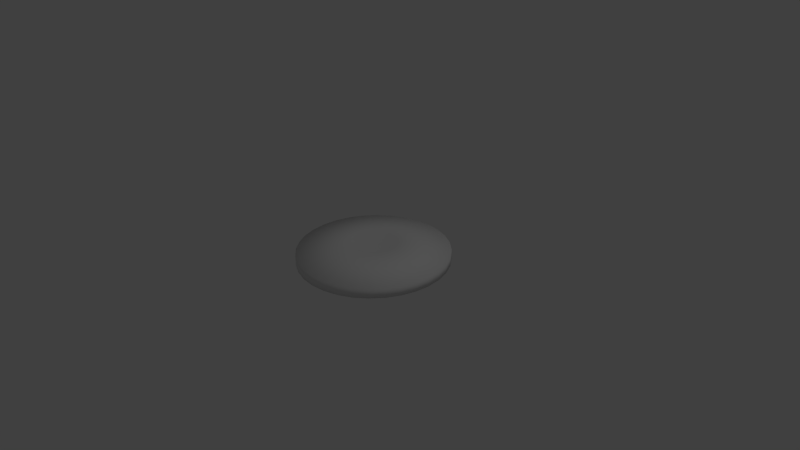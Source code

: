 # Source: Shield.blend  (saved by Blender 2.76.0; exported with 4.5.12 LTS)
import bpy
from mathutils import Matrix  # noqa: F401  (used for matrix-valued properties, if any)

bpy.ops.wm.read_factory_settings(use_empty=True)
scene = bpy.context.scene
scene.name = 'Scene'

# ---- collections
col_collection_1 = bpy.data.collections.new('Collection 1'); scene.collection.children.link(col_collection_1)

# ---- world
world_world = bpy.data.worlds.new('World'); scene.world = world_world
world_world.color = (0.05088, 0.05088, 0.05088)
world_world.use_sun_shadow = False
world_world.sun_shadow_jitter_overblur = 0.0
world_world.cycles.sampling_method = 'MANUAL'
world_world.cycles.sample_map_resolution = 256

# ---- cameras
cam_camera = bpy.data.cameras.new('Camera')
cam_camera.clip_end = 100.0
cam_camera.lens = 35.0
cam_camera.sensor_width = 32.0
cam_camera.sensor_height = 18.0
cam_camera.ortho_scale = 7.314
cam_camera.dof.focus_distance = 0.0
cam_camera.dof.aperture_fstop = 128.0

# ---- lights
light_lamp = bpy.data.lights.new('Lamp', 'POINT')
light_lamp.transmission_factor = 0.0
light_lamp.cutoff_distance = 30.0
light_lamp.energy = 100.0
light_lamp.shadow_buffer_clip_start = 1.001
light_lamp.shadow_soft_size = 0.1
light_lamp.shadow_maximum_resolution = 0.006
light_lamp.use_absolute_resolution = True
light_lamp.cycles.use_multiple_importance_sampling = False

# ---- meshes
me_cylinder = bpy.data.meshes.new('Cylinder')
me_cylinder.from_pydata([(0.0, 0.0, -0.05068), (2.302e-08, 5.525e-08, -0.01046), (0.0, 1.0, -0.06037), (0.0, 1.0, 0.07307), (0.1951, 0.9808, -0.06037), (0.1951, 0.9808, 0.07307), (0.3827, 0.9239, -0.06037), (0.3827, 0.9239, 0.07307), (0.5556, 0.8315, -0.06037), (0.5556, 0.8315, 0.07307), (0.7071, 0.7071, -0.06037), (0.7071, 0.7071, 0.07307), (0.8315, 0.5556, -0.06037), (0.8315, 0.5556, 0.07307), (0.9239, 0.3827, -0.06037), (0.9239, 0.3827, 0.07307), (0.9808, 0.1951, -0.06037), (0.9808, 0.1951, 0.07307), (1.0, 7.55e-08, -0.06037), (1.0, 7.55e-08, 0.07307), (0.9808, -0.1951, -0.06037), (0.9808, -0.1951, 0.07307), (0.9239, -0.3827, -0.06037), (0.9239, -0.3827, 0.07307), (0.8315, -0.5556, -0.06037), (0.8315, -0.5556, 0.07307), (0.7071, -0.7071, -0.06037), (0.7071, -0.7071, 0.07307), (0.5556, -0.8315, -0.06037), (0.5556, -0.8315, 0.07307), (0.3827, -0.9239, -0.06037), (0.3827, -0.9239, 0.07307), (0.1951, -0.9808, -0.06037), (0.1951, -0.9808, 0.07307), (-3.258e-07, -1.0, -0.06037), (-3.258e-07, -1.0, 0.07307), (-0.1951, -0.9808, -0.06037), (-0.1951, -0.9808, 0.07307), (-0.3827, -0.9239, -0.06037), (-0.3827, -0.9239, 0.07307), (-0.5556, -0.8315, -0.06037), (-0.5556, -0.8315, 0.07307), (-0.7071, -0.7071, -0.06037), (-0.7071, -0.7071, 0.07307), (-0.8315, -0.5556, -0.06037), (-0.8315, -0.5556, 0.07307), (-0.9239, -0.3827, -0.06037), (-0.9239, -0.3827, 0.07307), (-0.9808, -0.1951, -0.06037), (-0.9808, -0.1951, 0.07307), (-1.0, 9.656e-07, -0.06037), (-1.0, 9.656e-07, 0.07307), (-0.9808, 0.1951, -0.06037), (-0.9808, 0.1951, 0.07307), (-0.9239, 0.3827, -0.06037), (-0.9239, 0.3827, 0.07307), (-0.8315, 0.5556, -0.06037), (-0.8315, 0.5556, 0.07307), (-0.7071, 0.7071, -0.06037), (-0.7071, 0.7071, 0.07307), (-0.5556, 0.8315, -0.06037), (-0.5556, 0.8315, 0.07307), (-0.3827, 0.9239, -0.06037), (-0.3827, 0.9239, 0.07307), (-0.1951, 0.9808, -0.06037), (-0.1951, 0.9808, 0.07307), (2.302e-08, 0.3001, 0.1873), (0.05854, 0.2943, 0.1873), (0.09755, 0.9904, 0.07307), (0.1148, 0.2772, 0.1873), (0.2889, 0.9523, 0.07307), (0.1667, 0.2495, 0.1873), (0.4691, 0.8777, 0.07307), (0.2122, 0.2122, 0.1873), (0.6313, 0.7693, 0.07307), (0.2495, 0.1667, 0.1873), (0.7693, 0.6313, 0.07307), (0.2772, 0.1148, 0.1873), (0.8777, 0.4691, 0.07307), (0.2943, 0.05854, 0.1873), (0.9523, 0.2889, 0.07307), (0.3001, 7.79e-08, 0.1873), (0.9904, 0.09755, 0.07307), (0.2943, -0.05854, 0.1873), (0.9904, -0.09755, 0.07307), (0.2772, -0.1148, 0.1873), (0.9523, -0.2889, 0.07307), (0.2495, -0.1667, 0.1873), (0.8777, -0.4691, 0.07307), (0.2122, -0.2122, 0.1873), (0.7693, -0.6313, 0.07307), (0.1667, -0.2495, 0.1873), (0.6313, -0.7693, 0.07307), (0.1148, -0.2772, 0.1873), (0.4691, -0.8777, 0.07307), (0.05854, -0.2943, 0.1873), (0.2889, -0.9523, 0.07307), (-7.476e-08, -0.3001, 0.1873), (0.09754, -0.9904, 0.07307), (-0.05854, -0.2943, 0.1873), (-0.09755, -0.9904, 0.07307), (-0.1148, -0.2772, 0.1873), (-0.2889, -0.9523, 0.07307), (-0.1667, -0.2495, 0.1873), (-0.4691, -0.8777, 0.07307), (-0.2122, -0.2122, 0.1873), (-0.6313, -0.7693, 0.07307), (-0.2495, -0.1667, 0.1873), (-0.7693, -0.6313, 0.07307), (-0.2772, -0.1148, 0.1873), (-0.8777, -0.4691, 0.07307), (-0.2943, -0.05854, 0.1873), (-0.9523, -0.2889, 0.07307), (-0.3001, 3.45e-07, 0.1873), (-0.9904, -0.09754, 0.07307), (-0.2943, 0.05854, 0.1873), (-0.9904, 0.09755, 0.07307), (-0.2772, 0.1148, 0.1873), (-0.9523, 0.2889, 0.07307), (-0.2495, 0.1667, 0.1873), (-0.8777, 0.4691, 0.07307), (-0.2122, 0.2122, 0.1873), (-0.7693, 0.6313, 0.07307), (-0.1667, 0.2495, 0.1873), (-0.6313, 0.7693, 0.07307), (-0.1148, 0.2772, 0.1873), (-0.4691, 0.8777, 0.07307), (-0.05854, 0.2943, 0.1873), (-0.2889, 0.9523, 0.07307), (-0.09754, 0.9904, 0.07307)], [], [(0, 2, 4), (1, 67, 66), (2, 3, 68, 5, 4), (0, 4, 6), (1, 69, 67), (4, 5, 70, 7, 6), (0, 6, 8), (1, 71, 69), (6, 7, 72, 9, 8), (0, 8, 10), (1, 73, 71), (8, 9, 74, 11, 10), (0, 10, 12), (1, 75, 73), (10, 11, 76, 13, 12), (0, 12, 14), (1, 77, 75), (12, 13, 78, 15, 14), (0, 14, 16), (1, 79, 77), (14, 15, 80, 17, 16), (0, 16, 18), (1, 81, 79), (16, 17, 82, 19, 18), (0, 18, 20), (1, 83, 81), (18, 19, 84, 21, 20), (0, 20, 22), (1, 85, 83), (20, 21, 86, 23, 22), (0, 22, 24), (1, 87, 85), (22, 23, 88, 25, 24), (0, 24, 26), (1, 89, 87), (24, 25, 90, 27, 26), (0, 26, 28), (1, 91, 89), (26, 27, 92, 29, 28), (0, 28, 30), (1, 93, 91), (28, 29, 94, 31, 30), (0, 30, 32), (1, 95, 93), (30, 31, 96, 33, 32), (0, 32, 34), (1, 97, 95), (32, 33, 98, 35, 34), (0, 34, 36), (1, 99, 97), (34, 35, 100, 37, 36), (0, 36, 38), (1, 101, 99), (36, 37, 102, 39, 38), (0, 38, 40), (1, 103, 101), (38, 39, 104, 41, 40), (0, 40, 42), (1, 105, 103), (40, 41, 106, 43, 42), (0, 42, 44), (1, 107, 105), (42, 43, 108, 45, 44), (0, 44, 46), (1, 109, 107), (44, 45, 110, 47, 46), (0, 46, 48), (1, 111, 109), (46, 47, 112, 49, 48), (0, 48, 50), (1, 113, 111), (48, 49, 114, 51, 50), (0, 50, 52), (1, 115, 113), (50, 51, 116, 53, 52), (0, 52, 54), (1, 117, 115), (52, 53, 118, 55, 54), (0, 54, 56), (1, 119, 117), (54, 55, 120, 57, 56), (0, 56, 58), (1, 121, 119), (56, 57, 122, 59, 58), (0, 58, 60), (1, 123, 121), (58, 59, 124, 61, 60), (0, 60, 62), (1, 125, 123), (60, 61, 126, 63, 62), (0, 62, 64), (1, 127, 125), (62, 63, 128, 65, 64), (0, 64, 2), (1, 66, 127), (64, 65, 129, 3, 2), (127, 129, 65), (127, 66, 129), (66, 3, 129), (125, 128, 63), (125, 127, 128), (127, 65, 128), (123, 126, 61), (123, 125, 126), (125, 63, 126), (121, 124, 59), (121, 123, 124), (123, 61, 124), (119, 122, 57), (119, 121, 122), (121, 59, 122), (117, 120, 55), (117, 119, 120), (119, 57, 120), (115, 118, 53), (115, 117, 118), (117, 55, 118), (113, 116, 51), (113, 115, 116), (115, 53, 116), (111, 114, 49), (111, 113, 114), (113, 51, 114), (109, 112, 47), (109, 111, 112), (111, 49, 112), (107, 110, 45), (107, 109, 110), (109, 47, 110), (105, 108, 43), (105, 107, 108), (107, 45, 108), (103, 106, 41), (103, 105, 106), (105, 43, 106), (101, 104, 39), (101, 103, 104), (103, 41, 104), (99, 102, 37), (99, 101, 102), (101, 39, 102), (97, 100, 35), (97, 99, 100), (99, 37, 100), (95, 98, 33), (95, 97, 98), (97, 35, 98), (93, 96, 31), (93, 95, 96), (95, 33, 96), (91, 94, 29), (91, 93, 94), (93, 31, 94), (89, 92, 27), (89, 91, 92), (91, 29, 92), (87, 90, 25), (87, 89, 90), (89, 27, 90), (85, 88, 23), (85, 87, 88), (87, 25, 88), (83, 86, 21), (83, 85, 86), (85, 23, 86), (81, 84, 19), (81, 83, 84), (83, 21, 84), (79, 82, 17), (79, 81, 82), (81, 19, 82), (77, 80, 15), (77, 79, 80), (79, 17, 80), (75, 78, 13), (75, 77, 78), (77, 15, 78), (73, 76, 11), (73, 75, 76), (75, 13, 76), (71, 74, 9), (71, 73, 74), (73, 11, 74), (69, 72, 7), (69, 71, 72), (71, 9, 72), (67, 70, 5), (67, 69, 70), (69, 7, 70), (66, 68, 3), (66, 67, 68), (67, 5, 68)])
me_cylinder.polygons.foreach_set('use_smooth', [True] * 192)
me_cylinder.use_remesh_preserve_volume = False
me_cylinder.use_remesh_preserve_attributes = False
me_cylinder.use_mirror_vertex_groups = False
me_cylinder.update()

# ---- objects
ob_cylinder = bpy.data.objects.new('Cylinder', me_cylinder)
ob_lamp = bpy.data.objects.new('Lamp', light_lamp)
ob_camera = bpy.data.objects.new('Camera', cam_camera)

# ---- transforms, parenting, visibility, modifiers, constraints
ob_cylinder.location = (0.0, 0.0, 0.0)
ob_cylinder.lineart.crease_threshold = 0.0
ob_lamp.location = (4.076, 1.005, 5.904)
ob_lamp.rotation_euler = (0.6503, 0.05522, 1.866)
ob_lamp.lock_rotations_4d = False
ob_lamp.empty_display_type = 'ARROWS'
ob_lamp.color = (0.0, 0.0, 0.0, 0.0)
ob_lamp.lineart.crease_threshold = 0.0
ob_camera.location = (7.481, -6.508, 5.344)
ob_camera.rotation_euler = (1.109, 0.01082, 0.8149)
ob_camera.lock_rotations_4d = False
ob_camera.empty_display_type = 'ARROWS'
ob_camera.color = (0.0, 0.0, 0.0, 0.0)
ob_camera.display_type = 'WIRE'
ob_camera.lineart.crease_threshold = 0.0

# ---- collection membership
col_collection_1.objects.link(ob_cylinder)
col_collection_1.objects.link(ob_lamp)
col_collection_1.objects.link(ob_camera)

# ---- scene / render settings (as saved in the file)
scene.camera = ob_camera
scene.frame_start = 1; scene.frame_end = 250; scene.frame_set(1)
scene.render.engine = 'BLENDER_EEVEE_NEXT'
scene.render.resolution_percentage = 50
scene.render.dither_intensity = 0.0
scene.cycles.use_denoising = False
scene.cycles.samples = 10
scene.cycles.sampling_pattern = 'TABULATED_SOBOL'
scene.cycles.light_sampling_threshold = 0.0
scene.cycles.use_adaptive_sampling = False
scene.cycles.use_light_tree = False
scene.cycles.blur_glossy = 0.0
scene.cycles.pixel_filter_type = 'GAUSSIAN'
scene.cycles.sample_clamp_indirect = 0.0
scene.view_settings.view_transform = 'Standard'
bpy.context.view_layer.update()
